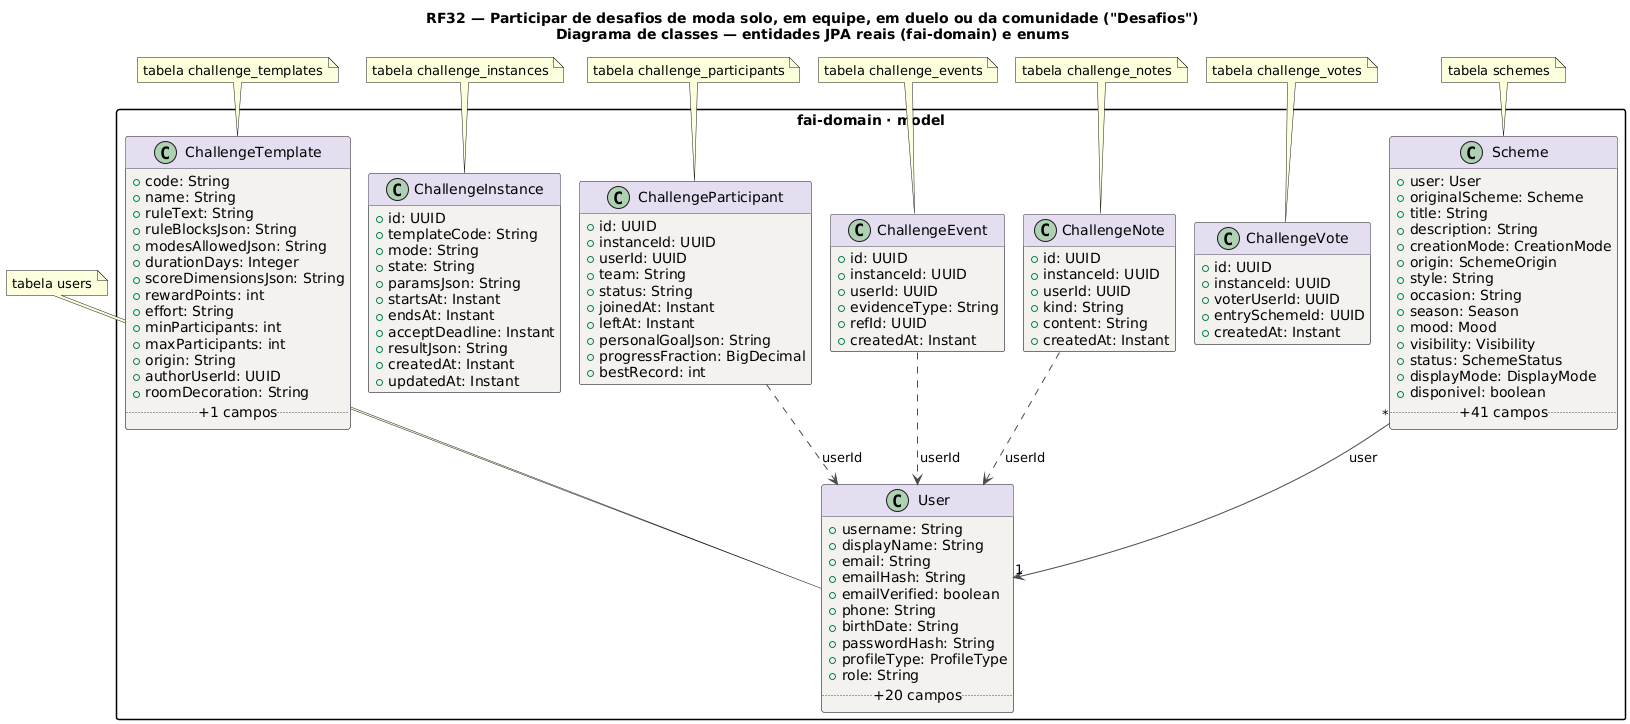

The diagram above was rendered by PlantUML. Its source (embedded in the PNG):
@startuml RF32_Classes
title RF32 — Participar de desafios de moda solo, em equipe, em duelo ou da comunidade ("Desafios")\nDiagrama de classes — entidades JPA reais (fai-domain) e enums
!pragma layout smetana
skinparam backgroundColor #FFFFFF
skinparam class {
  BackgroundColor #F4F2EF
  BorderColor #4A4852
  ArrowColor #4A4852
  HeaderBackgroundColor #E4DEF0
}
skinparam packageStyle rectangle
hide empty methods

package "fai-domain · model" {
class User {
  +username: String
  +displayName: String
  +email: String
  +emailHash: String
  +emailVerified: boolean
  +phone: String
  +birthDate: String
  +passwordHash: String
  +profileType: ProfileType
  +role: String
  .. +20 campos ..
}
class ChallengeTemplate {
  +code: String
  +name: String
  +ruleText: String
  +ruleBlocksJson: String
  +modesAllowedJson: String
  +durationDays: Integer
  +scoreDimensionsJson: String
  +rewardPoints: int
  +effort: String
  +minParticipants: int
  +maxParticipants: int
  +origin: String
  +authorUserId: UUID
  +roomDecoration: String
  .. +1 campos ..
}
class ChallengeInstance {
  +id: UUID
  +templateCode: String
  +mode: String
  +state: String
  +paramsJson: String
  +startsAt: Instant
  +endsAt: Instant
  +acceptDeadline: Instant
  +resultJson: String
  +createdAt: Instant
  +updatedAt: Instant
}
class ChallengeParticipant {
  +id: UUID
  +instanceId: UUID
  +userId: UUID
  +team: String
  +status: String
  +joinedAt: Instant
  +leftAt: Instant
  +personalGoalJson: String
  +progressFraction: BigDecimal
  +bestRecord: int
}
class ChallengeEvent {
  +id: UUID
  +instanceId: UUID
  +userId: UUID
  +evidenceType: String
  +refId: UUID
  +createdAt: Instant
}
class ChallengeNote {
  +id: UUID
  +instanceId: UUID
  +userId: UUID
  +kind: String
  +content: String
  +createdAt: Instant
}
class ChallengeVote {
  +id: UUID
  +instanceId: UUID
  +voterUserId: UUID
  +entrySchemeId: UUID
  +createdAt: Instant
}
class Scheme {
  +user: User
  +originalScheme: Scheme
  +title: String
  +description: String
  +creationMode: CreationMode
  +origin: SchemeOrigin
  +style: String
  +occasion: String
  +season: Season
  +mood: Mood
  +visibility: Visibility
  +status: SchemeStatus
  +displayMode: DisplayMode
  +disponivel: boolean
  .. +41 campos ..
}
}
ChallengeEvent ..> User : userId
ChallengeNote ..> User : userId
ChallengeParticipant ..> User : userId
Scheme "*" --> "1" User : user
note top of User : tabela users
note top of ChallengeTemplate : tabela challenge_templates
note top of ChallengeInstance : tabela challenge_instances
note top of ChallengeParticipant : tabela challenge_participants
note top of ChallengeEvent : tabela challenge_events
note top of ChallengeNote : tabela challenge_notes
note top of ChallengeVote : tabela challenge_votes
note top of Scheme : tabela schemes
@enduml